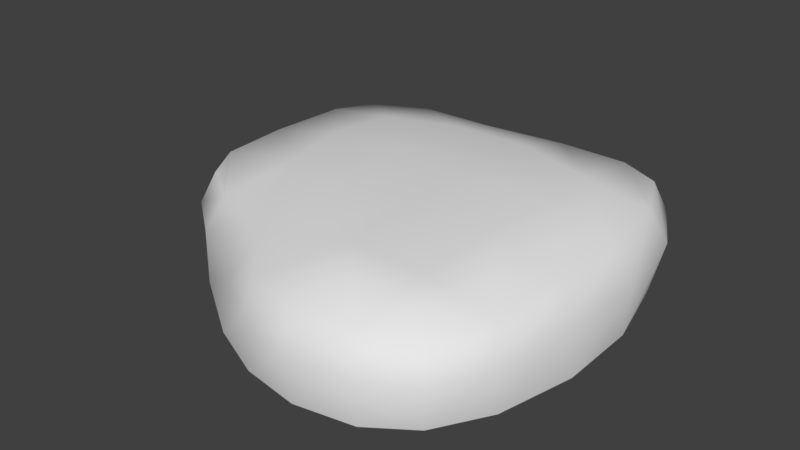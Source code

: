 # Source: Level2b.blend  (saved by Blender 2.78.0; exported with 4.5.12 LTS)
import bpy
from mathutils import Matrix  # noqa: F401  (used for matrix-valued properties, if any)

bpy.ops.wm.read_factory_settings(use_empty=True)
scene = bpy.context.scene
scene.name = 'Scene'

# ---- collections
col_collection_1 = bpy.data.collections.new('Collection 1'); scene.collection.children.link(col_collection_1)

# ---- world
world_world = bpy.data.worlds.new('World'); scene.world = world_world
world_world.color = (0.05088, 0.05088, 0.05088)
world_world.use_sun_shadow = False
world_world.sun_shadow_jitter_overblur = 0.0
world_world.cycles.sampling_method = 'MANUAL'

# ---- meshes
me_plane = bpy.data.meshes.new('Plane')
me_plane.from_pydata([(-1.129, -1.115, 0.03388), (1.09, -1.14, 0.07704), (-1.145, 1.096, 0.07628), (1.086, 1.089, 0.08187), (-1.145, 3.544, -0.0169), (1.087, 3.609, -0.01551), (-1.13, 4.915, -0.4208), (1.119, 5.444, -0.5502), (-1.015, -3.98, -0.3753), (1.116, -3.299, -0.04949), (0.1074, -5.21, -0.4768), (1.581, -5.573, -0.4549), (3.266, -0.864, -0.0144), (3.556, 1.086, -0.01465), (3.249, 3.067, -0.08624), (3.209, 5.201, -0.4503), (3.254, -3.306, -0.08687), (3.209, -5.378, -0.4371), (5.208, -1.122, -0.4844), (5.266, 1.069, -0.5044), (5.048, 3.177, -0.5037), (4.328, 4.743, -0.5032), (5.065, -3.251, -0.4858), (4.446, -4.724, -0.4925), (-3.011, -0.8057, -0.06011), (-3.307, 1.099, -0.01727), (-3.091, 3.02, -0.09385), (-3.28, 5.135, -0.5444), (-3.195, -3.028, -0.4062), (-5.255, -0.9774, -0.4393), (-5.526, 1.11, -0.5187), (-5.274, 3.202, -0.4618), (-4.798, 4.472, -0.5407), (-4.498, -2.185, -0.39), (-1.265, 5.639, -1.267), (1.193, 5.988, -1.365), (-1.328, -4.637, -1.232), (0.09711, -5.713, -1.332), (1.708, -6.084, -1.329), (3.457, 5.676, -1.322), (3.454, -5.842, -1.332), (5.814, -1.245, -1.315), (5.847, 1.145, -1.329), (5.493, 3.419, -1.35), (4.614, 5.067, -1.376), (5.515, -3.535, -1.343), (4.739, -5.07, -1.377), (-3.555, 5.565, -1.379), (-3.567, -3.426, -1.284), (-5.71, -1.043, -1.332), (-6.057, 1.206, -1.356), (-5.776, 3.449, -1.333), (-5.137, 4.749, -1.405), (-4.916, -2.383, -1.298), (-1.203, 5.801, -2.723), (1.116, 5.853, -2.723), (-1.505, -4.841, -2.723), (0.1138, -5.555, -2.723), (1.708, -5.807, -2.723), (3.231, 5.413, -2.723), (3.291, -5.518, -2.723), (5.767, -1.194, -2.723), (5.753, 1.049, -2.723), (5.226, 3.167, -2.723), (4.291, 4.71, -2.723), (5.279, -3.309, -2.723), (4.439, -4.724, -2.723), (-3.289, 5.275, -2.723), (-3.533, -3.468, -2.723), (-5.408, -0.9007, -2.723), (-5.742, 1.201, -2.723), (-5.466, 3.21, -2.723), (-4.752, 4.363, -2.723), (-4.713, -2.263, -2.723)], [], [(0, 1, 3, 2), (2, 3, 5, 4), (4, 5, 7, 6), (1, 0, 8, 9), (9, 8, 10, 11), (7, 5, 14, 15), (9, 11, 17, 16), (3, 1, 12, 13), (5, 3, 13, 14), (1, 9, 16, 12), (12, 16, 22, 18), (14, 13, 19, 20), (16, 17, 23, 22), (15, 14, 20, 21), (13, 12, 18, 19), (2, 4, 26, 25), (0, 2, 25, 24), (8, 0, 24, 28), (4, 6, 27, 26), (28, 24, 29, 33), (25, 26, 31, 30), (26, 27, 32, 31), (24, 25, 30, 29), (23, 17, 40, 46), (10, 8, 36, 37), (21, 20, 43, 44), (6, 7, 35, 34), (7, 15, 39, 35), (15, 21, 44, 39), (28, 33, 53, 48), (18, 22, 45, 41), (8, 28, 48, 36), (17, 11, 38, 40), (22, 23, 46, 45), (27, 6, 34, 47), (29, 30, 50, 49), (32, 27, 47, 52), (30, 31, 51, 50), (31, 32, 52, 51), (19, 18, 41, 42), (33, 29, 49, 53), (11, 10, 37, 38), (20, 19, 42, 43), (53, 49, 69, 73), (46, 40, 60, 66), (35, 39, 59, 55), (48, 53, 73, 68), (39, 44, 64, 59), (40, 38, 58, 60), (52, 47, 67, 72), (36, 48, 68, 56), (42, 41, 61, 62), (47, 34, 54, 67), (43, 42, 62, 63), (49, 50, 70, 69), (44, 43, 63, 64), (34, 35, 55, 54), (50, 51, 71, 70), (41, 45, 65, 61), (38, 37, 57, 58), (51, 52, 72, 71), (45, 46, 66, 65), (37, 36, 56, 57)])
me_plane.polygons.foreach_set('use_smooth', [True] * 63)
_uv = me_plane.uv_layers.new(name='UVMap')
_uv.uv.foreach_set('vector', [0.4985, 0.8743, 0.3762, 0.8743, 0.3762, 0.7643, 0.4985, 0.7643, 0.3794, 0.7629, 0.4894, 0.7629, 0.4894, 0.8724, 0.3794, 0.8724, 0.2584, 0.8675, 0.2584, 0.7575, 0.3703, 0.7575, 0.3703, 0.8675, 0.3686, 0.7575, 0.3686, 0.8675, 0.2593, 0.8675, 0.2593, 0.7575, 0.3691, 0.7575, 0.3691, 0.8675, 0.2586, 0.8675, 0.2586, 0.7575, 0.3703, 0.8693, 0.2584, 0.8693, 0.2584, 0.7591, 0.3703, 0.7591, 0.3691, 0.8693, 0.2586, 0.8693, 0.2586, 0.7591, 0.3691, 0.7591, 0.5025, 0.7521, 0.6218, 0.7521, 0.6218, 0.873, 0.4976, 0.8744, 0.5078, 0.8736, 0.5078, 0.7526, 0.6245, 0.7526, 0.6245, 0.8736, 0.3686, 0.8693, 0.2593, 0.8693, 0.2593, 0.7591, 0.3686, 0.7591, 0.3686, 0.8691, 0.2593, 0.8691, 0.2593, 0.7619, 0.3686, 0.7619, 0.369, 0.8691, 0.2595, 0.8691, 0.2595, 0.7619, 0.369, 0.7619, 0.3691, 0.8691, 0.2586, 0.8691, 0.2586, 0.7619, 0.3691, 0.7619, 0.3703, 0.8691, 0.2584, 0.8691, 0.2584, 0.7619, 0.3703, 0.7619, 0.3693, 0.8691, 0.2594, 0.8691, 0.2594, 0.7619, 0.3693, 0.7619, 0.5122, 0.7609, 0.6217, 0.7609, 0.6217, 0.87, 0.5122, 0.87, 0.6239, 0.7507, 0.5068, 0.7514, 0.5065, 0.8742, 0.6236, 0.8745, 0.2593, 0.7588, 0.3686, 0.7588, 0.3686, 0.8679, 0.2593, 0.8679, 0.2584, 0.7588, 0.3703, 0.7588, 0.3703, 0.8679, 0.2584, 0.8679, 0.2593, 0.7562, 0.3686, 0.7562, 0.3686, 0.869, 0.2593, 0.869, 0.2595, 0.7562, 0.369, 0.7562, 0.369, 0.869, 0.2595, 0.869, 0.2584, 0.7562, 0.3703, 0.7562, 0.3703, 0.869, 0.2584, 0.869, 0.2594, 0.7562, 0.3693, 0.7562, 0.3693, 0.869, 0.2594, 0.869, 0.3728, 0.7532, 0.2539, 0.7532, 0.2539, 0.8722, 0.3728, 0.8722, 0.3728, 0.7531, 0.2539, 0.7531, 0.2539, 0.8721, 0.3728, 0.8721, 0.3708, 0.7532, 0.2518, 0.7532, 0.2518, 0.8722, 0.3708, 0.8722, 0.3708, 0.7531, 0.2518, 0.7531, 0.2518, 0.8721, 0.3708, 0.8721, 0.3728, 0.7535, 0.2539, 0.7535, 0.2539, 0.8724, 0.3728, 0.8724, 0.3709, 0.7532, 0.2519, 0.7532, 0.2519, 0.8722, 0.3709, 0.8722, 0.3709, 0.7531, 0.2519, 0.7531, 0.2519, 0.8721, 0.3709, 0.8721, 0.3708, 0.7535, 0.2518, 0.7535, 0.2518, 0.8724, 0.3708, 0.8724, 0.3709, 0.7535, 0.2519, 0.7535, 0.2519, 0.8724, 0.3709, 0.8724, 0.3728, 0.7533, 0.2539, 0.7533, 0.2539, 0.8723, 0.3728, 0.8723, 0.3732, 0.7532, 0.2542, 0.7532, 0.2542, 0.8722, 0.3732, 0.8722, 0.3708, 0.7533, 0.2518, 0.7533, 0.2518, 0.8723, 0.3708, 0.8723, 0.3732, 0.7531, 0.2542, 0.7531, 0.2542, 0.8721, 0.3732, 0.8721, 0.3709, 0.7533, 0.2519, 0.7533, 0.2519, 0.8723, 0.3709, 0.8723, 0.3732, 0.7535, 0.2542, 0.7535, 0.2542, 0.8724, 0.3732, 0.8724, 0.3732, 0.7533, 0.2542, 0.7533, 0.2542, 0.8723, 0.3732, 0.8723, 0.3728, 0.7532, 0.2539, 0.7532, 0.2539, 0.8722, 0.3728, 0.8722, 0.3711, 0.7532, 0.2521, 0.7532, 0.2521, 0.8722, 0.3711, 0.8722, 0.3711, 0.7531, 0.2521, 0.7531, 0.2521, 0.8721, 0.3711, 0.8721, 0.3708, 0.7532, 0.2518, 0.7532, 0.2518, 0.8722, 0.3708, 0.8722, 0.3709, 0.7532, 0.2519, 0.7532, 0.2519, 0.8722, 0.3709, 0.8722, 0.3711, 0.7535, 0.2521, 0.7535, 0.2521, 0.8724, 0.3711, 0.8724, 0.3711, 0.7533, 0.2521, 0.7533, 0.2521, 0.8723, 0.3711, 0.8723, 0.3732, 0.7532, 0.2542, 0.7532, 0.2542, 0.8722, 0.3732, 0.8722, 0.3711, 0.7532, 0.2521, 0.7532, 0.2521, 0.8722, 0.3711, 0.8722, 0.3712, 0.7532, 0.2522, 0.7532, 0.2522, 0.8722, 0.3712, 0.8722, 0.3728, 0.7535, 0.2539, 0.7535, 0.2539, 0.8725, 0.3728, 0.8725, 0.3712, 0.7531, 0.2522, 0.7531, 0.2522, 0.8721, 0.3712, 0.8721, 0.3708, 0.7535, 0.2518, 0.7535, 0.2518, 0.8725, 0.3708, 0.8725, 0.3709, 0.7535, 0.2519, 0.7535, 0.2519, 0.8725, 0.3709, 0.8725, 0.3712, 0.7535, 0.2522, 0.7535, 0.2522, 0.8724, 0.3712, 0.8724, 0.3732, 0.7535, 0.2542, 0.7535, 0.2542, 0.8725, 0.3732, 0.8725, 0.3712, 0.7533, 0.2522, 0.7533, 0.2522, 0.8723, 0.3712, 0.8723, 0.3711, 0.7535, 0.2521, 0.7535, 0.2521, 0.8725, 0.3711, 0.8725, 0.3712, 0.7532, 0.2522, 0.7532, 0.2522, 0.8722, 0.3712, 0.8722, 0.3712, 0.7535, 0.2522, 0.7535, 0.2522, 0.8725, 0.3712, 0.8725, 0.3734, 0.7532, 0.2544, 0.7532, 0.2544, 0.8722, 0.3734, 0.8722, 0.3728, 0.7534, 0.2539, 0.7534, 0.2539, 0.8724, 0.3728, 0.8724, 0.3734, 0.7531, 0.2544, 0.7531, 0.2544, 0.8721, 0.3734, 0.8721, 0.3708, 0.7534, 0.2518, 0.7534, 0.2518, 0.8724, 0.3708, 0.8724])
me_plane.use_remesh_preserve_volume = False
me_plane.use_remesh_preserve_attributes = False
me_plane.use_mirror_vertex_groups = False
me_plane.update()

# ---- objects
ob_plane = bpy.data.objects.new('Plane', me_plane)

# ---- transforms, parenting, visibility, modifiers, constraints
ob_plane.location = (0.0, 0.0, 0.2349)
ob_plane.lineart.crease_threshold = 0.0

# ---- collection membership
col_collection_1.objects.link(ob_plane)

# ---- scene / render settings (as saved in the file)
scene.frame_start = 1; scene.frame_end = 250; scene.frame_set(1)
scene.render.engine = 'BLENDER_EEVEE_NEXT'
scene.render.resolution_percentage = 50
scene.render.dither_intensity = 0.0
scene.cycles.use_denoising = False
scene.cycles.samples = 128
scene.cycles.sampling_pattern = 'TABULATED_SOBOL'
scene.cycles.light_sampling_threshold = 0.0
scene.cycles.use_adaptive_sampling = False
scene.cycles.use_light_tree = False
scene.cycles.blur_glossy = 0.0
scene.cycles.sample_clamp_indirect = 0.0
scene.view_settings.view_transform = 'Standard'
bpy.context.view_layer.update()

# ---- added for rendering (the .blend has no active camera and no usable light): camera, sun
cam_auto = bpy.data.cameras.new('AutoCamera')
cam_auto.lens = 50.0
cam_auto.sensor_width = 36.0
cam_auto.clip_end = 1000.0
ob_auto_camera = bpy.data.objects.new('AutoCamera', cam_auto)
scene.collection.objects.link(ob_auto_camera)
ob_auto_camera.location = (15.7951, -19.1281, 11.6341)
ob_auto_camera.rotation_euler = (1.09748, -7.21219e-08, 0.694738)
scene.camera = ob_auto_camera
light_auto_sun = bpy.data.lights.new('AutoSun', 'SUN')
light_auto_sun.energy = 3.0
light_auto_sun.angle = 0.0523599
ob_auto_sun = bpy.data.objects.new('AutoSun', light_auto_sun)
scene.collection.objects.link(ob_auto_sun)
ob_auto_sun.rotation_euler = (0.872665, 0.174533, 0.523599)
bpy.context.view_layer.update()
